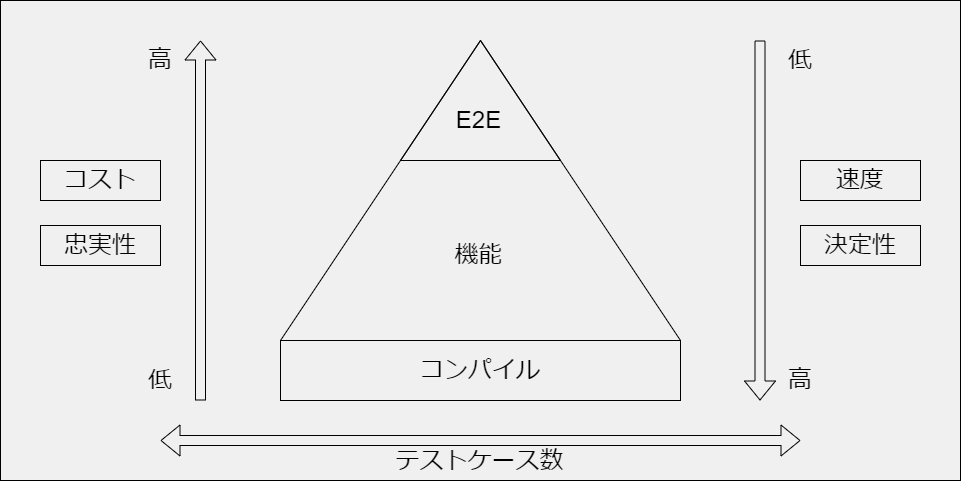

The diagram above was exported from draw.io. Its source (the exported page's mxGraphModel, read from the mxfile embedded in the PNG):
<mxGraphModel dx="2219" dy="678" grid="1" gridSize="10" guides="1" tooltips="1" connect="1" arrows="1" fold="1" page="1" pageScale="1" pageWidth="850" pageHeight="1100" background="none" math="0" shadow="0">
  <root>
    <mxCell id="0" />
    <mxCell id="1" parent="0" />
    <mxCell id="29" value="" style="rounded=0;whiteSpace=wrap;html=1;strokeColor=default;fontSize=24;fillColor=#F0F0F0;" parent="1" vertex="1">
      <mxGeometry x="-40" width="960" height="480" as="geometry" />
    </mxCell>
    <mxCell id="3" value="コンパイル" style="rounded=0;whiteSpace=wrap;html=1;fontSize=24;fillColor=none;strokeColor=none;fontColor=#000000;" parent="1" vertex="1">
      <mxGeometry x="280" y="340" width="320" height="60" as="geometry" />
    </mxCell>
    <mxCell id="10" value="" style="triangle;whiteSpace=wrap;html=1;rotation=-90;fillColor=none;strokeColor=#000000;" parent="1" vertex="1">
      <mxGeometry x="290" y="-10" width="300" height="400" as="geometry" />
    </mxCell>
    <mxCell id="11" value="" style="triangle;whiteSpace=wrap;html=1;rotation=-90;fillColor=none;strokeColor=#000000;" parent="1" vertex="1">
      <mxGeometry x="380" y="20" width="120" height="160" as="geometry" />
    </mxCell>
    <mxCell id="12" value="機能" style="rounded=0;whiteSpace=wrap;html=1;fontSize=24;fillColor=none;strokeColor=none;fontColor=#000000;" parent="1" vertex="1">
      <mxGeometry x="326" y="225" width="225" height="60" as="geometry" />
    </mxCell>
    <mxCell id="13" value="E2E" style="rounded=0;whiteSpace=wrap;html=1;fontSize=24;fillColor=none;strokeColor=none;fontColor=#000000;" parent="1" vertex="1">
      <mxGeometry x="326" y="90" width="225" height="60" as="geometry" />
    </mxCell>
    <mxCell id="15" value="" style="shape=flexArrow;endArrow=classic;startArrow=classic;html=1;fontSize=24;fillColor=none;strokeColor=#000000;" parent="1" edge="1">
      <mxGeometry width="100" height="100" relative="1" as="geometry">
        <mxPoint x="120" y="440" as="sourcePoint" />
        <mxPoint x="760" y="440" as="targetPoint" />
      </mxGeometry>
    </mxCell>
    <mxCell id="16" value="テストケース数" style="edgeLabel;html=1;align=center;verticalAlign=middle;resizable=0;points=[];fontSize=24;fontColor=#000000;labelBackgroundColor=#F0F0F0;" parent="15" vertex="1" connectable="0">
      <mxGeometry x="-0.0552" y="4" relative="1" as="geometry">
        <mxPoint x="16" y="24" as="offset" />
      </mxGeometry>
    </mxCell>
    <mxCell id="18" value="" style="shape=flexArrow;endArrow=classic;html=1;fontSize=24;fillColor=none;strokeColor=#000000;" parent="1" edge="1">
      <mxGeometry width="50" height="50" relative="1" as="geometry">
        <mxPoint x="160" y="400" as="sourcePoint" />
        <mxPoint x="160" y="40" as="targetPoint" />
      </mxGeometry>
    </mxCell>
    <mxCell id="19" value="コスト" style="rounded=0;whiteSpace=wrap;html=1;fontSize=24;fillColor=none;strokeColor=#000000;fontColor=#000000;" parent="1" vertex="1">
      <mxGeometry y="160" width="120" height="40" as="geometry" />
    </mxCell>
    <mxCell id="21" value="忠実性" style="rounded=0;whiteSpace=wrap;html=1;fontSize=24;fillColor=none;strokeColor=#000000;fontColor=#000000;" parent="1" vertex="1">
      <mxGeometry y="225" width="120" height="40" as="geometry" />
    </mxCell>
    <mxCell id="22" value="速度" style="rounded=0;whiteSpace=wrap;html=1;fontSize=24;fillColor=none;strokeColor=#000000;fontColor=#000000;" parent="1" vertex="1">
      <mxGeometry x="760" y="160" width="120" height="40" as="geometry" />
    </mxCell>
    <mxCell id="23" value="決定性" style="rounded=0;whiteSpace=wrap;html=1;fontSize=24;fillColor=none;strokeColor=#000000;fontColor=#000000;" parent="1" vertex="1">
      <mxGeometry x="760" y="225" width="120" height="40" as="geometry" />
    </mxCell>
    <mxCell id="24" value="" style="shape=flexArrow;endArrow=none;html=1;fontSize=24;fillColor=none;startArrow=block;endFill=0;strokeColor=#000000;" parent="1" edge="1">
      <mxGeometry width="50" height="50" relative="1" as="geometry">
        <mxPoint x="719.5" y="400" as="sourcePoint" />
        <mxPoint x="719.5" y="40" as="targetPoint" />
      </mxGeometry>
    </mxCell>
    <mxCell id="25" value="高" style="rounded=0;whiteSpace=wrap;html=1;fontSize=24;fillColor=none;strokeColor=none;fontColor=#000000;" parent="1" vertex="1">
      <mxGeometry x="100" y="40" width="40" height="40" as="geometry" />
    </mxCell>
    <mxCell id="26" value="低" style="rounded=0;whiteSpace=wrap;html=1;fontSize=24;fillColor=none;strokeColor=none;fontColor=#000000;" parent="1" vertex="1">
      <mxGeometry x="100" y="360" width="40" height="40" as="geometry" />
    </mxCell>
    <mxCell id="27" value="高" style="rounded=0;whiteSpace=wrap;html=1;fontSize=24;fillColor=none;strokeColor=none;fontColor=#000000;" parent="1" vertex="1">
      <mxGeometry x="740" y="360" width="40" height="40" as="geometry" />
    </mxCell>
    <mxCell id="28" value="低" style="rounded=0;whiteSpace=wrap;html=1;fontSize=24;fillColor=none;strokeColor=none;fontColor=#000000;" parent="1" vertex="1">
      <mxGeometry x="740" y="40" width="40" height="40" as="geometry" />
    </mxCell>
    <mxCell id="31" value="" style="rounded=0;whiteSpace=wrap;html=1;fillColor=none;strokeColor=#000000;" vertex="1" parent="1">
      <mxGeometry x="240" y="340" width="400" height="60" as="geometry" />
    </mxCell>
  </root>
</mxGraphModel>